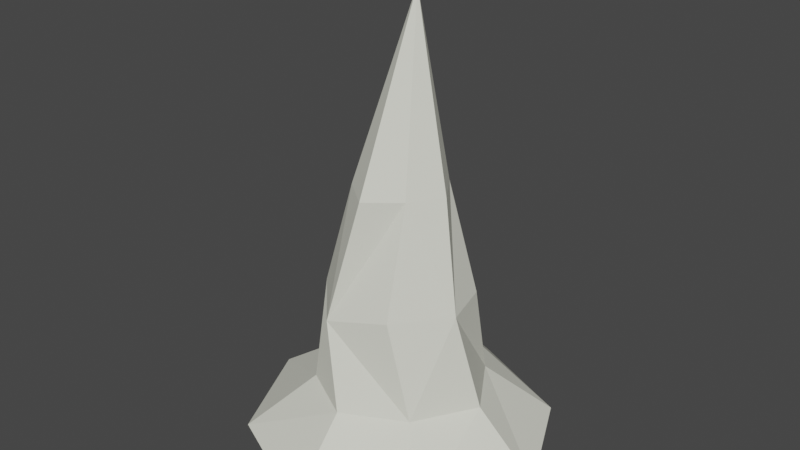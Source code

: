 # Source: stalactite2.blend  (saved by Blender 2.80.75; exported with 4.5.12 LTS)
import bpy
from mathutils import Matrix  # noqa: F401  (used for matrix-valued properties, if any)

bpy.ops.wm.read_factory_settings(use_empty=True)
scene = bpy.context.scene
scene.name = 'Scene'

# ---- collections
col_collection = bpy.data.collections.new('Collection'); scene.collection.children.link(col_collection)

# ---- materials (node trees are filled in below, after node groups)
mat_material_001 = bpy.data.materials.new('Material.001')
mat_material_001.alpha_threshold = 0.0
mat_material_001.use_backface_culling = True
mat_material_001.use_transparent_shadow = False
mat_material_001.diffuse_color = (0.7938, 0.8, 0.6963, 1.0)
mat_material_001.roughness = 0.5194
mat_material_001.specular_intensity = 0.1194
mat_material_001.line_color = (0.0, 0.0, 0.0, 1.0)

# ---- material node trees

# ---- world
world_world = bpy.data.worlds.new('World'); scene.world = world_world
world_world.use_nodes = True; world_world.node_tree.nodes.clear()
_N = world_world.node_tree.nodes; _L = world_world.node_tree.links
n0 = _N.new('ShaderNodeOutputWorld'); n0.name = 'World Output'; n0.location = (300, 300)
n1 = _N.new('ShaderNodeBackground'); n1.name = 'Background'; n1.location = (10, 300)
n1.inputs[0].default_value = (0.05088, 0.05088, 0.05088, 1.0)
_L.new(n1.outputs[0], n0.inputs[0])
n0.is_active_output = True
world_world.color = (0.05088, 0.05088, 0.05088)
world_world.use_sun_shadow = False
world_world.sun_shadow_jitter_overblur = 0.0

# ---- meshes
me_cube = bpy.data.meshes.new('Cube')
me_cube.from_pydata([(1.825, 1.832, -0.104), (1.825, -1.833, -0.104), (-1.84, 1.832, -0.104), (-1.84, -1.833, -0.104), (-1.007, 0.9996, 0.8308), (-1.007, -1.0, 0.8308), (0.9927, 0.9996, 0.8308), (0.9927, -1.0, 0.8308), (-1.007, 0.9996, 0.8308), (-1.007, -1.0, 0.8308), (0.9927, 0.9996, 0.8308), (0.9927, -1.0, 0.8308), (-0.5411, 0.524, 4.294), (-0.5411, -0.5339, 4.294), (0.5168, 0.524, 4.294), (0.5168, -0.5339, 4.294), (0.5895, -1.059, 2.476), (-1.066, -0.6018, 2.476), (1.046, 0.5965, 2.476), (-0.6089, 1.053, 2.476), (0.03633, 0.3049, 7.29), (2.687, -0.0003583, -0.104), (0.867, -0.004945, 4.294), (1.265, -0.231, 2.476), (-0.01212, 0.6538, 4.294), (0.2186, 1.213, 2.476), (-2.691, -0.0003583, -0.104), (-1.399, -0.0003583, 0.8308), (-0.01212, -0.9604, 4.294), (-0.4567, -1.27, 2.228), (-0.7609, -0.004945, 4.294), (-1.081, 0.2257, 2.476), (-0.03722, -1.54, 0.8345), (1.603, 0.01796, 0.8287), (-0.05796, 1.704, 0.847), (-0.07455, 2.624, -0.1087), (0.08153, -2.697, -0.1544)], [], [(20, 12, 30), (22, 20, 15), (28, 15, 20), (28, 20, 13), (30, 13, 20), (24, 12, 20), (20, 14, 24), (20, 22, 14), (4, 19, 8), (6, 18, 10), (7, 16, 11), (5, 9, 17), (2, 4, 8), (0, 6, 10), (1, 7, 11), (3, 9, 5), (13, 30, 31, 17), (31, 30, 12, 19), (12, 24, 25, 19), (25, 34, 8, 19), (34, 35, 2, 8), (2, 26, 27, 4), (26, 3, 5, 27), (3, 36, 32, 9), (36, 1, 11, 32), (1, 21, 33, 7), (21, 0, 6, 33), (0, 35, 34, 10), (34, 25, 18, 10), (25, 24, 14, 18), (14, 22, 23, 18), (23, 33, 6, 18), (23, 16, 7, 33), (23, 22, 15, 16), (15, 28, 29, 16), (29, 32, 11, 16), (32, 29, 17, 9), (29, 28, 13, 17), (5, 17, 31, 27), (31, 19, 4, 27)])
_uv = me_cube.uv_layers.new(name='UVMap')
_uv.uv.foreach_set('vector', [0.0, 0.0, 0.375, 0.75, 0.375, 0.875, 0.625, 0.875, 0.0, 0.0, 0.625, 1.0, 0.5, 1.0, 0.625, 1.0, 0.0, 0.0, 0.5, 1.0, 0.0, 0.0, 0.375, 1.0, 0.375, 0.875, 0.375, 1.0, 0.0, 0.0, 0.5, 0.75, 0.375, 0.75, 0.0, 0.0, 0.0, 0.0, 0.0, 0.0, 0.5, 0.75, 0.0, 0.0, 0.625, 0.875, 0.0, 0.0, 0.0, 0.0, 0.0, 0.0, 0.0, 0.0, 0.0, 0.0, 0.0, 0.0, 0.0, 0.0, 0.0, 0.0, 0.0, 0.0, 0.0, 0.0, 0.0, 0.0, 0.0, 0.0, 0.0, 0.0, 0.0, 0.0, 0.0, 0.0, 0.0, 0.0, 0.0, 0.0, 0.0, 0.0, 0.0, 0.0, 0.0, 0.0, 0.0, 0.0, 0.0, 0.0, 0.0, 0.0, 0.0, 0.0, 0.0, 0.0, 0.375, 1.0, 0.375, 0.875, 0.0, 0.0, 0.0, 0.0, 0.0, 0.0, 0.375, 0.875, 0.375, 0.75, 0.0, 0.0, 0.375, 0.75, 0.5, 0.75, 0.0, 0.0, 0.0, 0.0, 0.0, 0.0, 0.0, 0.0, 0.0, 0.0, 0.0, 0.0, 0.0, 0.0, 0.0, 0.0, 0.0, 0.0, 0.0, 0.0, 0.0, 0.0, 0.0, 0.0, 0.0, 0.0, 0.0, 0.0, 0.0, 0.0, 0.0, 0.0, 0.0, 0.0, 0.0, 0.0, 0.0, 0.0, 0.0, 0.0, 0.0, 0.0, 0.0, 0.0, 0.0, 0.0, 0.0, 0.0, 0.0, 0.0, 0.0, 0.0, 0.0, 0.0, 0.0, 0.0, 0.0, 0.0, 0.0, 0.0, 0.0, 0.0, 0.0, 0.0, 0.0, 0.0, 0.0, 0.0, 0.0, 0.0, 0.0, 0.0, 0.0, 0.0, 0.0, 0.0, 0.0, 0.0, 0.0, 0.0, 0.0, 0.0, 0.0, 0.0, 0.0, 0.0, 0.5, 0.75, 0.0, 0.0, 0.0, 0.0, 0.0, 0.0, 0.625, 0.875, 0.0, 0.0, 0.0, 0.0, 0.0, 0.0, 0.0, 0.0, 0.0, 0.0, 0.0, 0.0, 0.0, 0.0, 0.0, 0.0, 0.0, 0.0, 0.0, 0.0, 0.0, 0.0, 0.625, 0.875, 0.625, 1.0, 0.0, 0.0, 0.625, 1.0, 0.5, 1.0, 0.0, 0.0, 0.0, 0.0, 0.0, 0.0, 0.0, 0.0, 0.0, 0.0, 0.0, 0.0, 0.0, 0.0, 0.0, 0.0, 0.0, 0.0, 0.0, 0.0, 0.0, 0.0, 0.5, 1.0, 0.375, 1.0, 0.0, 0.0, 0.0, 0.0, 0.0, 0.0, 0.0, 0.0, 0.0, 0.0, 0.0, 0.0, 0.0, 0.0, 0.0, 0.0, 0.0, 0.0])
me_cube.materials.append(mat_material_001)
me_cube.use_remesh_preserve_volume = False
me_cube.use_remesh_preserve_attributes = False
me_cube.use_mirror_vertex_groups = False
me_cube.update()

# ---- objects
ob_cube = bpy.data.objects.new('Cube', me_cube)

# ---- transforms, parenting, visibility, modifiers, constraints
ob_cube.location = (0.0, 0.0, 0.0)
ob_cube.lock_rotations_4d = False
ob_cube.empty_display_type = 'ARROWS'
ob_cube.lineart.crease_threshold = 0.0
ob_cube.material_slots[0].link = 'OBJECT'; ob_cube.material_slots[0].material = mat_material_001

# ---- collection membership
col_collection.objects.link(ob_cube)

# ---- scene / render settings (as saved in the file)
scene.frame_start = 1; scene.frame_end = 250; scene.frame_set(1)
scene.render.engine = 'BLENDER_EEVEE_NEXT'
scene.cycles.use_denoising = False
scene.cycles.samples = 128
scene.cycles.sampling_pattern = 'TABULATED_SOBOL'
scene.cycles.use_adaptive_sampling = False
scene.cycles.use_light_tree = False
scene.eevee.use_taa_reprojection = False
scene.view_settings.view_transform = 'Filmic'
bpy.context.view_layer.update()

# ---- added for rendering (the .blend has no active camera and no usable light): camera, sun
cam_auto = bpy.data.cameras.new('AutoCamera')
cam_auto.lens = 50.0
cam_auto.sensor_width = 36.0
cam_auto.clip_end = 1000.0
ob_auto_camera = bpy.data.objects.new('AutoCamera', cam_auto)
scene.collection.objects.link(ob_auto_camera)
ob_auto_camera.location = (9.81798, -11.8207, 11.424)
ob_auto_camera.rotation_euler = (1.09748, -7.21219e-08, 0.694738)
scene.camera = ob_auto_camera
light_auto_sun = bpy.data.lights.new('AutoSun', 'SUN')
light_auto_sun.energy = 3.0
light_auto_sun.angle = 0.0523599
ob_auto_sun = bpy.data.objects.new('AutoSun', light_auto_sun)
scene.collection.objects.link(ob_auto_sun)
ob_auto_sun.rotation_euler = (0.872665, 0.174533, 0.523599)
bpy.context.view_layer.update()
